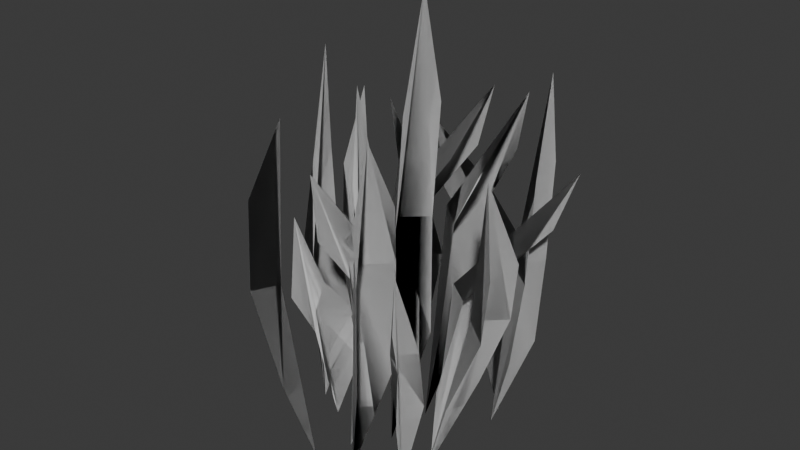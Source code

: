 # Source: grass.blend  (saved by Blender 4.2.66; exported with 4.5.12 LTS)
import bpy
from mathutils import Matrix  # noqa: F401  (used for matrix-valued properties, if any)

bpy.ops.wm.read_factory_settings(use_empty=True)
scene = bpy.context.scene
scene.name = 'Scene'

# ---- collections
col_collection = bpy.data.collections.new('Collection'); scene.collection.children.link(col_collection)

# ---- world
world_world = bpy.data.worlds.new('World'); scene.world = world_world
world_world.use_nodes = True; world_world.node_tree.nodes.clear()
_N = world_world.node_tree.nodes; _L = world_world.node_tree.links
n0 = _N.new('ShaderNodeOutputWorld'); n0.name = 'World Output'; n0.location = (300, 300)
n1 = _N.new('ShaderNodeBackground'); n1.name = 'Background'; n1.location = (10, 300)
n1.inputs[0].default_value = (0.05088, 0.05088, 0.05088, 1.0)
_L.new(n1.outputs[0], n0.inputs[0])
n0.is_active_output = True
world_world.color = (0.05088, 0.05088, 0.05088)
world_world.sun_shadow_jitter_overblur = 0.0

# ---- meshes
me_plane_003 = bpy.data.meshes.new('Plane.003')
me_plane_003.from_pydata([(-0.01302, -0.4703, 1.308), (-0.2866, -0.006667, -0.00354), (-0.03989, -0.3658, 0.7431), (-0.0555, -0.1709, 0.7596), (-0.135, -0.2664, 0.7507), (0.0134, -0.3669, 0.9946), (0.003188, -0.5169, 0.9989), (-0.07298, -0.4389, 0.9928), (-0.1185, -0.2291, 0.3877), (-0.1275, -0.04236, 0.3945), (-0.2118, -0.1356, 0.3912), (0.1837, -0.04718, 2.104), (-2.98e-08, 0.0, -2.91e-11), (0.1089, -0.1051, 1.11), (0.1089, 0.1051, 1.11), (0.0, 0.0, 1.11), (0.1651, 0.07214, 1.627), (0.1629, -0.128, 1.63), (0.05971, -0.02371, 1.626), (0.1089, -0.1051, 0.5548), (0.1089, 0.1051, 0.5548), (-2.98e-08, 0.0, 0.5548), (0.5808, 0.318, 1.366), (0.2, 0.0, 0.0), (0.3242, 0.01548, 0.846), (0.3198, 0.1716, 0.8535), (0.2296, 0.0809, 0.8559), (0.4897, 0.3173, 1.09), (0.4923, 0.166, 1.084), (0.4026, 0.2352, 1.091), (0.2887, -0.0857, 0.4522), (0.2887, 0.0857, 0.4522), (0.2, 0.0, 0.4522), (-0.06246, -0.3392, 1.41), (-0.1729, 0.0, 0.0), (-0.08468, -0.1333, 0.8543), (-0.08536, 0.04671, 0.8636), (-0.1734, -0.0423, 0.8599), (-0.0628, -0.1418, 1.122), (-0.06435, -0.3133, 1.115), (-0.148, -0.2227, 1.118), (-0.08419, -0.0857, 0.4522), (-0.08419, 0.0857, 0.4522), (-0.1729, 0.0, 0.4522), (0.5324, 0.04522, 1.771), (-2.98e-08, 0.2155, -0.003575), (0.1701, 0.1566, 1.074), (0.1632, 0.364, 1.079), (0.05593, 0.2602, 1.077), (0.3725, 0.2373, 1.436), (0.375, 0.04381, 1.437), (0.2631, 0.1531, 1.442), (0.1347, 0.1283, 0.5396), (0.1313, 0.3388, 0.5423), (0.0225, 0.2335, 0.541), (-0.03768, 0.3104, 1.414), (0.2198, 0.4289, -0.0001752), (0.1509, 0.6391, 0.7733), (0.05057, 0.4787, 0.7773), (0.1669, 0.5006, 0.7762), (-0.03116, 0.3555, 1.094), (0.06532, 0.505, 1.09), (0.07659, 0.3794, 1.089), (0.1862, 0.5837, 0.3925), (0.0792, 0.4443, 0.3965), (0.1979, 0.4577, 0.3954), (0.3421, -0.5063, 1.722), (-2.98e-08, -0.2353, -0.0001752), (0.1883, -0.3993, 1.055), (0.1805, -0.1849, 1.06), (0.07885, -0.2896, 1.06), (0.2901, -0.3209, 1.394), (0.2889, -0.5221, 1.389), (0.1919, -0.4167, 1.393), (0.1455, -0.3597, 0.534), (0.1405, -0.1513, 0.5351), (0.03642, -0.2554, 0.5346), (0.3291, 0.1486, 1.713), (-0.2306, 0.1409, -0.003575), (-0.04727, 0.1226, 1.039), (-0.05888, 0.3177, 1.043), (-0.1643, 0.2118, 1.046), (0.1646, 0.2949, 1.368), (0.1735, 0.1175, 1.369), (0.05913, 0.2078, 1.375), (-0.09586, 0.05398, 0.5393), (-0.09891, 0.2653, 0.5409), (-0.2081, 0.1591, 0.5408), (-0.009177, 0.5469, 1.063), (-0.09497, 0.3518, -0.0001752), (0.0487, 0.2678, 0.5815), (0.02515, 0.4082, 0.5845), (-0.0294, 0.3378, 0.5837), (0.009677, 0.5183, 0.8224), (0.02995, 0.386, 0.8199), (-0.03902, 0.4511, 0.8186), (0.001209, 0.2814, 0.2952), (-0.008146, 0.4133, 0.2982), (-0.06824, 0.3465, 0.2974), (-0.398, 0.4682, 1.366), (-0.2239, 0.2568, -0.0001752), (-0.04438, 0.373, 0.7472), (-0.219, 0.4272, 0.7511), (-0.1699, 0.3239, 0.75), (-0.3542, 0.4733, 1.057), (-0.1908, 0.4199, 1.053), (-0.3053, 0.3785, 1.052), (-0.08746, 0.3263, 0.3793), (-0.2441, 0.392, 0.3832), (-0.2023, 0.2844, 0.3821), (-0.3388, 0.2068, 1.519), (-0.3324, 0.1618, -0.0002131), (-0.1626, 0.002362, 0.7898), (-0.2013, 0.1869, 0.7992), (-0.2747, 0.09438, 0.796), (-0.2824, 0.2278, 1.16), (-0.2422, 0.06576, 1.149), (-0.3451, 0.144, 1.152), (-0.213, 0.04366, 0.3996), (-0.2238, 0.2314, 0.4059), (-0.3085, 0.1372, 0.4043), (-0.1761, -0.127, 1.832), (-0.4077, 0.04642, -0.0006701), (-0.285, -0.1183, 0.8568), (-0.3233, 0.06325, 0.8665), (-0.4178, -0.03047, 0.858), (-0.2523, -0.03379, 1.35), (-0.2157, -0.1691, 1.34), (-0.3326, -0.1128, 1.34), (-0.3151, -0.07501, 0.4283), (-0.327, 0.1383, 0.4356), (-0.4275, 0.03006, 0.4316), (-0.3443, -0.1955, 1.506), (-0.1756, -0.2571, -0.01013), (-0.4296, -0.2471, 0.7962), (-0.3459, -0.3877, 0.8151), (-0.3046, -0.2721, 0.806), (-0.3934, -0.3269, 1.182), (-0.4486, -0.2072, 1.16), (-0.3735, -0.2335, 1.175), (-0.3211, -0.2258, 0.3862), (-0.213, -0.3755, 0.394), (-0.1784, -0.2533, 0.392), (0.02004, -0.07735, 1.009), (-0.09596, -0.1388, 0.004808), (0.008, -0.2036, 0.6108), (-0.009739, -0.07073, 0.6065), (-0.06745, -0.1368, 0.6092), (0.01066, -0.05456, 0.7944), (0.0178, -0.1726, 0.8041), (-0.04374, -0.1152, 0.7957), (0.003248, -0.1741, 0.3179), (-0.01057, -0.04441, 0.3198), (-0.06998, -0.1107, 0.3194), (0.5025, -0.1161, 1.478), (0.2239, -0.05524, -0.0001752), (0.5244, -0.1525, 0.8294), (0.4998, 0.05752, 0.8176), (0.4046, -0.04924, 0.8251), (0.5417, 0.02602, 1.094), (0.5544, -0.1584, 1.113), (0.4538, -0.07252, 1.098), (0.3899, -0.1578, 0.4617), (0.3766, 0.0569, 0.4641), (0.2777, -0.05275, 0.4653), (0.2396, -0.2631, 1.055), (0.1996, -0.1772, -0.005252), (0.3037, -0.325, 0.6903), (0.2699, -0.1651, 0.6772), (0.2007, -0.2441, 0.6818), (0.2575, -0.2007, 0.8267), (0.2862, -0.3319, 0.8534), (0.1942, -0.2695, 0.8349), (0.2716, -0.2951, 0.3855), (0.258, -0.1187, 0.3878), (0.1813, -0.2066, 0.3866), (0.2895, 0.574, 1.625), (0.2374, 0.3518, -0.0001752), (0.4447, 0.2221, 0.8663), (0.4031, 0.4242, 0.8752), (0.3251, 0.3225, 0.872), (0.3398, 0.5514, 1.254), (0.378, 0.3626, 1.245), (0.2708, 0.4547, 1.246), (0.3801, 0.2474, 0.4379), (0.3662, 0.443, 0.4423), (0.2771, 0.344, 0.4411), (-0.5529, 0.4877, 1.377), (-0.3739, 0.2822, 0.02421), (-0.3408, 0.1417, 0.8719), (-0.4075, 0.3555, 0.8481), (-0.4734, 0.257, 0.8528), (-0.5338, 0.4668, 1.064), (-0.4805, 0.2744, 1.091), (-0.5907, 0.3733, 1.068), (-0.294, 0.1568, 0.4788), (-0.3164, 0.3658, 0.4812), (-0.4081, 0.258, 0.4806), (-0.01302, -0.4703, 1.308), (-0.2866, -0.006667, -0.00354), (-0.03989, -0.3658, 0.7431), (-0.0555, -0.1709, 0.7596), (-0.135, -0.2664, 0.7507), (0.0134, -0.3669, 0.9946), (0.003188, -0.5169, 0.9989), (-0.07298, -0.4389, 0.9928), (-0.1185, -0.2291, 0.3877), (-0.1275, -0.04236, 0.3945), (-0.2118, -0.1356, 0.3912), (0.1837, -0.04718, 2.104), (-5.96e-08, 0.0, -5.821e-11), (0.1089, -0.1051, 1.11), (0.1089, 0.1051, 1.11), (-2.98e-08, 0.0, 1.11), (0.1651, 0.07214, 1.627), (0.1629, -0.128, 1.63), (0.05971, -0.02371, 1.626), (0.1089, -0.1051, 0.5548), (0.1089, 0.1051, 0.5548), (-5.96e-08, 0.0, 0.5548), (0.5808, 0.318, 1.366), (0.2, 0.0, -2.91e-11), (0.3242, 0.01548, 0.846), (0.3198, 0.1716, 0.8535), (0.2296, 0.0809, 0.8559), (0.4897, 0.3173, 1.09), (0.4923, 0.166, 1.084), (0.4026, 0.2352, 1.091), (0.2887, -0.0857, 0.4522), (0.2887, 0.0857, 0.4522), (0.2, 0.0, 0.4522), (-0.06246, -0.3392, 1.41), (-0.1729, 0.0, -2.91e-11), (-0.08468, -0.1333, 0.8543), (-0.08536, 0.04671, 0.8636), (-0.1734, -0.0423, 0.8599), (-0.0628, -0.1418, 1.122), (-0.06435, -0.3133, 1.115), (-0.148, -0.2227, 1.118), (-0.08419, -0.0857, 0.4522), (-0.08419, 0.0857, 0.4522), (-0.1729, 0.0, 0.4522), (0.5324, 0.04522, 1.771), (-5.96e-08, 0.2155, -0.003575), (0.1701, 0.1566, 1.074), (0.1632, 0.364, 1.079), (0.05593, 0.2602, 1.077), (0.3725, 0.2373, 1.436), (0.375, 0.04381, 1.437), (0.2631, 0.1531, 1.442), (0.1347, 0.1283, 0.5396), (0.1313, 0.3388, 0.5423), (0.0225, 0.2335, 0.541), (-0.03768, 0.3104, 1.414), (0.2198, 0.4289, -0.0001752), (0.1509, 0.6391, 0.7733), (0.05057, 0.4787, 0.7773), (0.1669, 0.5006, 0.7762), (-0.03116, 0.3555, 1.094), (0.06532, 0.505, 1.09), (0.07659, 0.3794, 1.089), (0.1862, 0.5837, 0.3925), (0.0792, 0.4443, 0.3965), (0.1979, 0.4577, 0.3954), (0.3421, -0.5063, 1.722), (-5.96e-08, -0.2353, -0.0001752), (0.1883, -0.3993, 1.055), (0.1805, -0.1849, 1.06), (0.07885, -0.2896, 1.06), (0.2901, -0.3209, 1.394), (0.2889, -0.5221, 1.389), (0.1919, -0.4167, 1.393), (0.1455, -0.3597, 0.534), (0.1405, -0.1513, 0.5351), (0.03642, -0.2554, 0.5346), (0.3291, 0.1486, 1.713), (-0.2306, 0.1409, -0.003575), (-0.04727, 0.1226, 1.039), (-0.05888, 0.3177, 1.043), (-0.1643, 0.2118, 1.046), (0.1646, 0.2949, 1.368), (0.1735, 0.1175, 1.369), (0.05913, 0.2078, 1.375), (-0.09586, 0.05398, 0.5393), (-0.09891, 0.2653, 0.5409), (-0.2081, 0.1591, 0.5408), (-0.009177, 0.5469, 1.063), (-0.09497, 0.3518, -0.0001752), (0.0487, 0.2678, 0.5815), (0.02515, 0.4082, 0.5845), (-0.0294, 0.3378, 0.5837), (0.009677, 0.5183, 0.8224), (0.02995, 0.386, 0.8199), (-0.03902, 0.4511, 0.8186), (0.001209, 0.2814, 0.2952), (-0.008146, 0.4133, 0.2982), (-0.06824, 0.3465, 0.2974), (-0.398, 0.4682, 1.366), (-0.2239, 0.2568, -0.0001752), (-0.04438, 0.373, 0.7472), (-0.219, 0.4272, 0.7511), (-0.1699, 0.3239, 0.75), (-0.3542, 0.4733, 1.057), (-0.1908, 0.4199, 1.053), (-0.3053, 0.3785, 1.052), (-0.08746, 0.3263, 0.3793), (-0.2441, 0.392, 0.3832), (-0.2023, 0.2844, 0.3821), (-0.3388, 0.2068, 1.519), (-0.3324, 0.1618, -0.0002131), (-0.1626, 0.002362, 0.7898), (-0.2013, 0.1869, 0.7992), (-0.2747, 0.09438, 0.796), (-0.2824, 0.2278, 1.16), (-0.2422, 0.06576, 1.149), (-0.3451, 0.144, 1.152), (-0.213, 0.04366, 0.3996), (-0.2238, 0.2314, 0.4059), (-0.3085, 0.1372, 0.4043), (-0.1761, -0.127, 1.832), (-0.4077, 0.04642, -0.0006701), (-0.285, -0.1183, 0.8568), (-0.3233, 0.06325, 0.8665), (-0.4178, -0.03047, 0.858), (-0.2523, -0.03379, 1.35), (-0.2157, -0.1691, 1.34), (-0.3326, -0.1128, 1.34), (-0.3151, -0.07501, 0.4283), (-0.327, 0.1383, 0.4356), (-0.4275, 0.03006, 0.4316), (-0.3443, -0.1955, 1.506), (-0.1756, -0.2571, -0.01013), (-0.4296, -0.2471, 0.7962), (-0.3459, -0.3877, 0.8151), (-0.3046, -0.2721, 0.806), (-0.3934, -0.3269, 1.182), (-0.4486, -0.2072, 1.16), (-0.3735, -0.2335, 1.175), (-0.3211, -0.2258, 0.3862), (-0.213, -0.3755, 0.394), (-0.1784, -0.2533, 0.392), (0.02004, -0.07735, 1.009), (-0.09596, -0.1388, 0.004808), (0.008, -0.2036, 0.6108), (-0.009739, -0.07073, 0.6065), (-0.06745, -0.1368, 0.6092), (0.01066, -0.05456, 0.7944), (0.0178, -0.1726, 0.8041), (-0.04374, -0.1152, 0.7957), (0.003248, -0.1741, 0.3179), (-0.01057, -0.04441, 0.3198), (-0.06998, -0.1107, 0.3194), (0.5025, -0.1161, 1.478), (0.2239, -0.05524, -0.0001752), (0.5244, -0.1525, 0.8294), (0.4998, 0.05752, 0.8176), (0.4046, -0.04924, 0.8251), (0.5417, 0.02602, 1.094), (0.5544, -0.1584, 1.113), (0.4538, -0.07252, 1.098), (0.3899, -0.1578, 0.4617), (0.3766, 0.0569, 0.4641), (0.2777, -0.05275, 0.4653), (0.2396, -0.2631, 1.055), (0.1996, -0.1772, -0.005252), (0.3037, -0.325, 0.6903), (0.2699, -0.1651, 0.6772), (0.2007, -0.2441, 0.6818), (0.2575, -0.2007, 0.8267), (0.2862, -0.3319, 0.8534), (0.1942, -0.2695, 0.8349), (0.2716, -0.2951, 0.3855), (0.258, -0.1187, 0.3878), (0.1813, -0.2066, 0.3866), (0.2895, 0.574, 1.625), (0.2374, 0.3518, -0.0001752), (0.4447, 0.2221, 0.8663), (0.4031, 0.4242, 0.8752), (0.3251, 0.3225, 0.872), (0.3398, 0.5514, 1.254), (0.378, 0.3626, 1.245), (0.2708, 0.4547, 1.246), (0.3801, 0.2474, 0.4379), (0.3662, 0.443, 0.4423), (0.2771, 0.344, 0.4411), (-0.5529, 0.4877, 1.377), (-0.3739, 0.2822, 0.02421), (-0.3408, 0.1417, 0.8719), (-0.4075, 0.3555, 0.8481), (-0.4734, 0.257, 0.8528), (-0.5338, 0.4668, 1.064), (-0.4805, 0.2744, 1.091), (-0.5907, 0.3733, 1.068), (-0.294, 0.1568, 0.4788), (-0.3164, 0.3658, 0.4812), (-0.4081, 0.258, 0.4806)], [(7, 6), (5, 7), (10, 9), (8, 10), (18, 17), (16, 18), (21, 20), (19, 21), (29, 28), (27, 29), (32, 31), (30, 32), (40, 39), (38, 40), (43, 42), (41, 43), (51, 50), (49, 51), (54, 53), (52, 54), (62, 61), (60, 62), (65, 64), (63, 65), (73, 72), (71, 73), (76, 75), (74, 76), (84, 83), (82, 84), (87, 86), (85, 87), (95, 94), (93, 95), (98, 97), (96, 98), (106, 105), (104, 106), (109, 108), (107, 109), (117, 116), (115, 117), (120, 119), (118, 120), (128, 127), (126, 128), (131, 130), (129, 131), (139, 138), (137, 139), (142, 141), (140, 142), (150, 149), (148, 150), (153, 152), (151, 153), (161, 160), (159, 161), (164, 163), (162, 164), (172, 171), (170, 172), (175, 174), (173, 175), (183, 182), (181, 183), (186, 185), (184, 186), (194, 193), (192, 194), (197, 196), (195, 197), (205, 204), (203, 205), (208, 207), (206, 208), (216, 215), (214, 216), (219, 218), (217, 219), (227, 226), (225, 227), (230, 229), (228, 230), (238, 237), (236, 238), (241, 240), (239, 241), (249, 248), (247, 249), (252, 251), (250, 252), (260, 259), (258, 260), (263, 262), (261, 263), (271, 270), (269, 271), (274, 273), (272, 274), (282, 281), (280, 282), (285, 284), (283, 285), (293, 292), (291, 293), (296, 295), (294, 296), (304, 303), (302, 304), (307, 306), (305, 307), (315, 314), (313, 315), (318, 317), (316, 318), (326, 325), (324, 326), (329, 328), (327, 329), (337, 336), (335, 337), (340, 339), (338, 340), (348, 347), (346, 348), (351, 350), (349, 351), (359, 358), (357, 359), (362, 361), (360, 362), (370, 369), (368, 370), (373, 372), (371, 373), (381, 380), (379, 381), (384, 383), (382, 384), (392, 391), (390, 392), (395, 394), (393, 395)], [(4, 1, 9, 3), (0, 4, 3, 5), (0, 6, 2, 4), (2, 8, 1, 4), (15, 12, 20, 14), (11, 15, 14, 16), (11, 17, 13, 15), (13, 19, 12, 15), (26, 23, 31, 25), (22, 26, 25, 27), (22, 28, 24, 26), (24, 30, 23, 26), (37, 34, 42, 36), (33, 37, 36, 38), (33, 39, 35, 37), (35, 41, 34, 37), (48, 45, 53, 47), (44, 48, 47, 49), (44, 50, 46, 48), (46, 52, 45, 48), (59, 56, 64, 58), (55, 59, 58, 60), (55, 61, 57, 59), (57, 63, 56, 59), (70, 67, 75, 69), (66, 70, 69, 71), (66, 72, 68, 70), (68, 74, 67, 70), (81, 78, 86, 80), (77, 81, 80, 82), (77, 83, 79, 81), (79, 85, 78, 81), (92, 89, 97, 91), (88, 92, 91, 93), (88, 94, 90, 92), (90, 96, 89, 92), (103, 100, 108, 102), (99, 103, 102, 104), (99, 105, 101, 103), (101, 107, 100, 103), (114, 111, 119, 113), (110, 114, 113, 115), (110, 116, 112, 114), (112, 118, 111, 114), (125, 122, 130, 124), (121, 125, 124, 126), (121, 127, 123, 125), (123, 129, 122, 125), (136, 133, 141, 135), (132, 136, 135, 137), (132, 138, 134, 136), (134, 140, 133, 136), (147, 144, 152, 146), (143, 147, 146, 148), (143, 149, 145, 147), (145, 151, 144, 147), (158, 155, 163, 157), (154, 158, 157, 159), (154, 160, 156, 158), (156, 162, 155, 158), (169, 166, 174, 168), (165, 169, 168, 170), (165, 171, 167, 169), (167, 173, 166, 169), (180, 177, 185, 179), (176, 180, 179, 181), (176, 182, 178, 180), (178, 184, 177, 180), (191, 188, 196, 190), (187, 191, 190, 192), (187, 193, 189, 191), (189, 195, 188, 191), (202, 199, 207, 201), (198, 202, 201, 203), (198, 204, 200, 202), (200, 206, 199, 202), (213, 210, 218, 212), (209, 213, 212, 214), (209, 215, 211, 213), (211, 217, 210, 213), (224, 221, 229, 223), (220, 224, 223, 225), (220, 226, 222, 224), (222, 228, 221, 224), (235, 232, 240, 234), (231, 235, 234, 236), (231, 237, 233, 235), (233, 239, 232, 235), (246, 243, 251, 245), (242, 246, 245, 247), (242, 248, 244, 246), (244, 250, 243, 246), (257, 254, 262, 256), (253, 257, 256, 258), (253, 259, 255, 257), (255, 261, 254, 257), (268, 265, 273, 267), (264, 268, 267, 269), (264, 270, 266, 268), (266, 272, 265, 268), (279, 276, 284, 278), (275, 279, 278, 280), (275, 281, 277, 279), (277, 283, 276, 279), (290, 287, 295, 289), (286, 290, 289, 291), (286, 292, 288, 290), (288, 294, 287, 290), (301, 298, 306, 300), (297, 301, 300, 302), (297, 303, 299, 301), (299, 305, 298, 301), (312, 309, 317, 311), (308, 312, 311, 313), (308, 314, 310, 312), (310, 316, 309, 312), (323, 320, 328, 322), (319, 323, 322, 324), (319, 325, 321, 323), (321, 327, 320, 323), (334, 331, 339, 333), (330, 334, 333, 335), (330, 336, 332, 334), (332, 338, 331, 334), (345, 342, 350, 344), (341, 345, 344, 346), (341, 347, 343, 345), (343, 349, 342, 345), (356, 353, 361, 355), (352, 356, 355, 357), (352, 358, 354, 356), (354, 360, 353, 356), (367, 364, 372, 366), (363, 367, 366, 368), (363, 369, 365, 367), (365, 371, 364, 367), (378, 375, 383, 377), (374, 378, 377, 379), (374, 380, 376, 378), (376, 382, 375, 378), (389, 386, 394, 388), (385, 389, 388, 390), (385, 391, 387, 389), (387, 393, 386, 389)])
_uv = me_plane_003.uv_layers.new(name='UVMap')
_uv.uv.foreach_set('vector', [0.5763, 0.3831, 0.539, 0.01446, 0.6148, 0.193, 0.6328, 0.3719, 0.5861, 0.6589, 0.5763, 0.3831, 0.6328, 0.3719, 0.6228, 0.5149, 0.5861, 0.6589, 0.5076, 0.5428, 0.517, 0.4069, 0.5763, 0.3831, 0.517, 0.4069, 0.5076, 0.2285, 0.539, 0.01446, 0.5763, 0.3831, 0.3142, 0.5176, 0.3202, 0.01394, 0.3874, 0.2726, 0.381, 0.5227, 0.2941, 0.9777, 0.3142, 0.5176, 0.381, 0.5227, 0.3591, 0.7576, 0.2941, 0.9777, 0.2468, 0.758, 0.2473, 0.5211, 0.3142, 0.5176, 0.2473, 0.5211, 0.2468, 0.271, 0.3202, 0.01394, 0.3142, 0.5176, 0.3047, 0.3883, 0.3758, 0.01394, 0.374, 0.2376, 0.3511, 0.4118, 0.3156, 0.6928, 0.3047, 0.3883, 0.3511, 0.4118, 0.3758, 0.5592, 0.3156, 0.6928, 0.2623, 0.5353, 0.2573, 0.3869, 0.3047, 0.3883, 0.2573, 0.3869, 0.2669, 0.2088, 0.3758, 0.01394, 0.3047, 0.3883, 0.283, 0.4023, 0.2187, 0.0168, 0.3167, 0.2105, 0.3384, 0.3963, 0.2456, 0.6884, 0.283, 0.4023, 0.3384, 0.3963, 0.2987, 0.5353, 0.2456, 0.6884, 0.2036, 0.5571, 0.2282, 0.4146, 0.283, 0.4023, 0.2282, 0.4146, 0.2036, 0.2337, 0.2187, 0.0168, 0.283, 0.4023, 0.6322, 0.4938, 0.5955, 0.01394, 0.6838, 0.2724, 0.6939, 0.5065, 0.5689, 0.8908, 0.6322, 0.4938, 0.6939, 0.5065, 0.6554, 0.7008, 0.5689, 0.8908, 0.5428, 0.7077, 0.5711, 0.5108, 0.6322, 0.4938, 0.5711, 0.5108, 0.5428, 0.2793, 0.5955, 0.01394, 0.6322, 0.4938, 0.4416, 0.3666, 0.4903, 0.01394, 0.517, 0.2028, 0.495, 0.3764, 0.4965, 0.6786, 0.4416, 0.3666, 0.495, 0.3764, 0.517, 0.5338, 0.4965, 0.6786, 0.4246, 0.5167, 0.378, 0.3619, 0.4416, 0.3666, 0.378, 0.3619, 0.412, 0.1892, 0.4903, 0.01394, 0.4416, 0.3666, 0.7144, 0.4847, 0.6778, 0.005634, 0.7672, 0.2517, 0.7781, 0.4875, 0.6779, 0.8225, 0.7144, 0.4847, 0.7781, 0.4875, 0.7485, 0.6561, 0.6779, 0.8225, 0.6308, 0.669, 0.6491, 0.5004, 0.7144, 0.4847, 0.6491, 0.5004, 0.6308, 0.2676, 0.6778, 0.005634, 0.7144, 0.4847, 0.1571, 0.4722, 0.1582, 0.005634, 0.2195, 0.2717, 0.2163, 0.4896, 0.1069, 0.8539, 0.1571, 0.4722, 0.2163, 0.4896, 0.201, 0.6709, 0.7213, 0.8622, 0.696, 0.6735, 0.7124, 0.4919, 0.7715, 0.4805, 0.7124, 0.4919, 0.696, 0.273, 0.7726, 0.01394, 0.7715, 0.4805, 0.5695, 0.2794, 0.6061, 0.01417, 0.6262, 0.1562, 0.6097, 0.2868, 0.6108, 0.5141, 0.5695, 0.2794, 0.6097, 0.2868, 0.6262, 0.4051, 0.6108, 0.5141, 0.5567, 0.3923, 0.5216, 0.2759, 0.5695, 0.2794, 0.5216, 0.2759, 0.5472, 0.146, 0.6061, 0.01417, 0.5695, 0.2794, 0.62, 0.354, 0.6671, 0.01315, 0.6929, 0.1957, 0.6716, 0.3634, 0.6731, 0.6554, 0.62, 0.354, 0.6716, 0.3634, 0.6929, 0.5155, 0.6731, 0.6554, 0.6036, 0.499, 0.5585, 0.3494, 0.62, 0.354, 0.5585, 0.3494, 0.5914, 0.1825, 0.6671, 0.01315, 0.62, 0.354, 0.7136, 0.3821, 0.7223, 0.01756, 0.7763, 0.1997, 0.7687, 0.3807, 0.7655, 0.7134, 0.7136, 0.3821, 0.7687, 0.3807, 0.7763, 0.5507, 0.7655, 0.7134, 0.6923, 0.5463, 0.6462, 0.3814, 0.7136, 0.3821, 0.6462, 0.3814, 0.6631, 0.2018, 0.7223, 0.01756, 0.7136, 0.3821, 0.4357, 0.3949, 0.4055, 0.005634, 0.494, 0.1992, 0.494, 0.3962, 0.4613, 0.8539, 0.4357, 0.3949, 0.494, 0.3962, 0.4777, 0.6203, 0.4613, 0.8539, 0.3924, 0.6306, 0.3677, 0.4092, 0.4357, 0.3949, 0.3677, 0.4092, 0.3616, 0.2149, 0.4055, 0.005634, 0.4357, 0.3949, 0.5167, 0.3816, 0.4805, 0.005051, 0.5484, 0.1806, 0.5742, 0.3826, 0.5274, 0.702, 0.5167, 0.3816, 0.5742, 0.3826, 0.5742, 0.5533, 0.5274, 0.702, 0.4666, 0.5547, 0.4571, 0.3881, 0.5167, 0.3816, 0.4571, 0.3881, 0.4579, 0.1925, 0.4805, 0.005051, 0.5167, 0.3816, 0.2466, 0.2807, 0.2279, 0.006742, 0.292, 0.1505, 0.2855, 0.2804, 0.2791, 0.4659, 0.2466, 0.2807, 0.2855, 0.2804, 0.292, 0.3665, 0.2791, 0.4659, 0.2266, 0.375, 0.2026, 0.289, 0.2466, 0.2807, 0.2026, 0.289, 0.1956, 0.1562, 0.2279, 0.006742, 0.2466, 0.2807, 0.4229, 0.397, 0.3879, 0.01293, 0.4616, 0.227, 0.4891, 0.3961, 0.4294, 0.6987, 0.4229, 0.397, 0.4891, 0.3961, 0.4891, 0.5239, 0.4294, 0.6987, 0.3672, 0.5442, 0.3522, 0.4156, 0.4229, 0.397, 0.3522, 0.4156, 0.3523, 0.2363, 0.3879, 0.01293, 0.4229, 0.397, 0.6663, 0.3316, 0.6459, 0.01818, 0.709, 0.1918, 0.7129, 0.3249, 0.6825, 0.5015, 0.6663, 0.3316, 0.7129, 0.3249, 0.7025, 0.3943, 0.6825, 0.5015, 0.6267, 0.4179, 0.6089, 0.3449, 0.6663, 0.3316, 0.6089, 0.3449, 0.6089, 0.2052, 0.6459, 0.01818, 0.6663, 0.3316, 0.7318, 0.4008, 0.7685, 0.002741, 0.8105, 0.209, 0.7911, 0.4071, 0.7926, 0.7579, 0.7318, 0.4008, 0.7911, 0.4071, 0.8105, 0.5905, 0.7926, 0.7579, 0.7133, 0.5751, 0.6598, 0.3955, 0.7318, 0.4008, 0.6598, 0.3955, 0.6906, 0.1999, 0.7685, 0.002741, 0.7318, 0.4008, 0.2879, 0.3933, 0.3102, 0.01368, 0.3648, 0.2165, 0.3429, 0.3879, 0.3461, 0.6511, 0.2879, 0.3933, 0.3429, 0.3879, 0.3648, 0.5111, 0.3461, 0.6511, 0.274, 0.5035, 0.2062, 0.3882, 0.2879, 0.3933, 0.2062, 0.3882, 0.2204, 0.2085, 0.3102, 0.01368, 0.2879, 0.3933, 0.5879, 0.3826, 0.5506, 0.01394, 0.6264, 0.1925, 0.6444, 0.3714, 0.5977, 0.6583, 0.5879, 0.3826, 0.6444, 0.3714, 0.6344, 0.5144, 0.5977, 0.6583, 0.5192, 0.5423, 0.5286, 0.4063, 0.5879, 0.3826, 0.5286, 0.4063, 0.5192, 0.228, 0.5506, 0.01394, 0.5879, 0.3826, 0.1713, 0.5176, 0.1774, 0.01394, 0.2446, 0.2726, 0.2382, 0.5227, 0.1513, 0.9777, 0.1713, 0.5176, 0.2382, 0.5227, 0.2163, 0.7576, 0.1513, 0.9777, 0.104, 0.758, 0.1045, 0.5211, 0.1713, 0.5176, 0.1045, 0.5211, 0.104, 0.271, 0.1774, 0.01394, 0.1713, 0.5176, 0.3446, 0.3896, 0.4157, 0.01519, 0.4139, 0.2389, 0.391, 0.413, 0.3555, 0.6941, 0.3446, 0.3896, 0.391, 0.413, 0.4157, 0.5604, 0.3555, 0.6941, 0.3022, 0.5365, 0.2972, 0.3881, 0.3446, 0.3896, 0.2972, 0.3881, 0.3068, 0.2101, 0.4157, 0.01519, 0.3446, 0.3896, 0.3204, 0.4023, 0.256, 0.0168, 0.3541, 0.2105, 0.3758, 0.3963, 0.283, 0.6884, 0.3204, 0.4023, 0.3758, 0.3963, 0.336, 0.5353, 0.283, 0.6884, 0.241, 0.5571, 0.2656, 0.4146, 0.3204, 0.4023, 0.2656, 0.4146, 0.241, 0.2337, 0.256, 0.0168, 0.3204, 0.4023, 0.479, 0.4938, 0.4422, 0.01394, 0.5306, 0.2724, 0.5407, 0.5065, 0.4156, 0.8908, 0.479, 0.4938, 0.5407, 0.5065, 0.5022, 0.7008, 0.4156, 0.8908, 0.3896, 0.7077, 0.4179, 0.5108, 0.479, 0.4938, 0.4179, 0.5108, 0.3896, 0.2793, 0.4422, 0.01394, 0.479, 0.4938, 0.4013, 0.3671, 0.4499, 0.01446, 0.4767, 0.2033, 0.4547, 0.3769, 0.4562, 0.6791, 0.4013, 0.3671, 0.4547, 0.3769, 0.4767, 0.5343, 0.4562, 0.6791, 0.3843, 0.5173, 0.3376, 0.3625, 0.4013, 0.3671, 0.3376, 0.3625, 0.3717, 0.1897, 0.4499, 0.01446, 0.4013, 0.3671, 0.1914, 0.493, 0.1548, 0.01394, 0.2442, 0.26, 0.2551, 0.4958, 0.1549, 0.8308, 0.1914, 0.493, 0.2551, 0.4958, 0.2255, 0.6645, 0.1549, 0.8308, 0.1078, 0.6773, 0.1261, 0.5087, 0.1914, 0.493, 0.1261, 0.5087, 0.1078, 0.2759, 0.1548, 0.01394, 0.1914, 0.493, 0.297, 0.4722, 0.2982, 0.005634, 0.3594, 0.2717, 0.3563, 0.4896, 0.2469, 0.8539, 0.297, 0.4722, 0.3563, 0.4896, 0.341, 0.6709, 0.2469, 0.8539, 0.2216, 0.6652, 0.238, 0.4835, 0.297, 0.4722, 0.238, 0.4835, 0.2216, 0.2647, 0.2982, 0.005634, 0.297, 0.4722, 0.1956, 0.2807, 0.2322, 0.01544, 0.2523, 0.1575, 0.2358, 0.288, 0.2369, 0.5153, 0.1956, 0.2807, 0.2358, 0.288, 0.2523, 0.4064, 0.2369, 0.5153, 0.1828, 0.3936, 0.1477, 0.2772, 0.1956, 0.2807, 0.1477, 0.2772, 0.1734, 0.1472, 0.2322, 0.01544, 0.1956, 0.2807, 0.7081, 0.3547, 0.7552, 0.01394, 0.781, 0.1965, 0.7597, 0.3642, 0.7612, 0.6562, 0.7081, 0.3547, 0.7597, 0.3642, 0.781, 0.5163, 0.7612, 0.6562, 0.6917, 0.4998, 0.6466, 0.3502, 0.7081, 0.3547, 0.6466, 0.3502, 0.6795, 0.1833, 0.7552, 0.01394, 0.7081, 0.3547, 0.3435, 0.3696, 0.3522, 0.00511, 0.4062, 0.1872, 0.3986, 0.3682, 0.3954, 0.701, 0.3435, 0.3696, 0.3986, 0.3682, 0.4062, 0.5382, 0.3954, 0.701, 0.3223, 0.5338, 0.2762, 0.369, 0.3435, 0.3696, 0.2762, 0.369, 0.293, 0.1893, 0.3522, 0.00511, 0.3435, 0.3696, 0.5703, 0.3949, 0.5401, 0.005634, 0.6286, 0.1992, 0.6286, 0.3962, 0.5959, 0.8539, 0.5703, 0.3949, 0.6286, 0.3962, 0.6123, 0.6203, 0.5959, 0.8539, 0.527, 0.6306, 0.5023, 0.4092, 0.5703, 0.3949, 0.5023, 0.4092, 0.4962, 0.2149, 0.5401, 0.005634, 0.5703, 0.3949, 0.6443, 0.3816, 0.6081, 0.005051, 0.676, 0.1806, 0.7018, 0.3826, 0.655, 0.702, 0.6443, 0.3816, 0.7018, 0.3826, 0.7018, 0.5533, 0.655, 0.702, 0.5942, 0.5547, 0.5847, 0.3881, 0.6443, 0.3816, 0.5847, 0.3881, 0.5855, 0.1925, 0.6081, 0.005051, 0.6443, 0.3816, 0.4615, 0.2807, 0.4428, 0.006742, 0.5069, 0.1505, 0.5004, 0.2804, 0.494, 0.4659, 0.4615, 0.2807, 0.5004, 0.2804, 0.5069, 0.3665, 0.494, 0.4659, 0.4415, 0.375, 0.4175, 0.289, 0.4615, 0.2807, 0.4175, 0.289, 0.4104, 0.1562, 0.4428, 0.006742, 0.4615, 0.2807, 0.5536, 0.397, 0.5186, 0.01293, 0.5923, 0.227, 0.6198, 0.3961, 0.5601, 0.6987, 0.5536, 0.397, 0.6198, 0.3961, 0.6198, 0.5239, 0.5601, 0.6987, 0.4979, 0.5442, 0.4829, 0.4156, 0.5536, 0.397, 0.4829, 0.4156, 0.483, 0.2363, 0.5186, 0.01293, 0.5536, 0.397, 0.703, 0.3316, 0.6827, 0.01818, 0.7457, 0.1918, 0.7496, 0.3249, 0.7192, 0.5015, 0.703, 0.3316, 0.7496, 0.3249, 0.7393, 0.3943, 0.7192, 0.5015, 0.6634, 0.4179, 0.6456, 0.3449, 0.703, 0.3316, 0.6456, 0.3449, 0.6456, 0.2052, 0.6827, 0.01818, 0.703, 0.3316, 0.233, 0.4133, 0.2696, 0.01519, 0.3116, 0.2215, 0.2922, 0.4195, 0.2937, 0.7703, 0.233, 0.4133, 0.2922, 0.4195, 0.3116, 0.603, 0.2937, 0.7703, 0.2144, 0.5876, 0.1609, 0.408, 0.233, 0.4133, 0.1609, 0.408, 0.1917, 0.2124, 0.2696, 0.01519, 0.233, 0.4133, 0.7724, 0.3917, 0.7946, 0.01206, 0.8493, 0.2149, 0.8273, 0.3863, 0.8306, 0.6494, 0.7724, 0.3917, 0.8273, 0.3863, 0.8493, 0.5095, 0.8306, 0.6494, 0.7585, 0.5019, 0.6906, 0.3866, 0.7724, 0.3917, 0.6906, 0.3866, 0.7049, 0.2068, 0.7946, 0.01206, 0.7724, 0.3917])
_ca = me_plane_003.color_attributes.new('Attribute', 'BYTE_COLOR', 'CORNER')
_ca.data.foreach_set('color', [0.0, 0.0, 0.0, 1.0, 1.0, 1.0, 1.0, 1.0, 0.02732, 0.02732, 0.02732, 1.0, 0.0, 0.0, 0.0, 1.0, 0.0, 0.0, 0.0, 1.0, 0.0, 0.0, 0.0, 1.0, 0.0, 0.0, 0.0, 1.0, 0.0, 0.0, 0.0, 1.0, 0.0, 0.0, 0.0, 1.0, 0.0, 0.0, 0.0, 1.0, 0.0, 0.0, 0.0, 1.0, 0.0, 0.0, 0.0, 1.0, 0.0, 0.0, 0.0, 1.0, 0.0, 0.0, 0.0, 1.0, 1.0, 1.0, 1.0, 1.0, 0.0, 0.0, 0.0, 1.0, 0.0, 0.0, 0.0, 1.0, 1.0, 1.0, 1.0, 1.0, 0.02732, 0.02732, 0.02732, 1.0, 0.0, 0.0, 0.0, 1.0, 0.0, 0.0, 0.0, 1.0, 0.0, 0.0, 0.0, 1.0, 0.0, 0.0, 0.0, 1.0, 0.0, 0.0, 0.0, 1.0, 0.0, 0.0, 0.0, 1.0, 0.0, 0.0, 0.0, 1.0, 0.0, 0.0, 0.0, 1.0, 0.0, 0.0, 0.0, 1.0, 0.0, 0.0, 0.0, 1.0, 0.0, 0.0, 0.0, 1.0, 1.0, 1.0, 1.0, 1.0, 0.0, 0.0, 0.0, 1.0, 0.0, 0.0, 0.0, 1.0, 1.0, 1.0, 1.0, 1.0, 0.02732, 0.02732, 0.02732, 1.0, 0.0, 0.0, 0.0, 1.0, 0.0, 0.0, 0.0, 1.0, 0.0, 0.0, 0.0, 1.0, 0.0, 0.0, 0.0, 1.0, 0.0, 0.0, 0.0, 1.0, 0.0, 0.0, 0.0, 1.0, 0.0, 0.0, 0.0, 1.0, 0.0, 0.0, 0.0, 1.0, 0.0, 0.0, 0.0, 1.0, 0.0, 0.0, 0.0, 1.0, 0.0, 0.0, 0.0, 1.0, 1.0, 1.0, 1.0, 1.0, 0.0, 0.0, 0.0, 1.0, 0.0, 0.0, 0.0, 1.0, 1.0, 1.0, 1.0, 1.0, 0.02732, 0.02732, 0.02732, 1.0, 0.0, 0.0, 0.0, 1.0, 0.0, 0.0, 0.0, 1.0, 0.0, 0.0, 0.0, 1.0, 0.0, 0.0, 0.0, 1.0, 0.0, 0.0, 0.0, 1.0, 0.0, 0.0, 0.0, 1.0, 0.0, 0.0, 0.0, 1.0, 0.0, 0.0, 0.0, 1.0, 0.0, 0.0, 0.0, 1.0, 0.0, 0.0, 0.0, 1.0, 0.0, 0.0, 0.0, 1.0, 1.0, 1.0, 1.0, 1.0, 0.0, 0.0, 0.0, 1.0, 0.0, 0.0, 0.0, 1.0, 1.0, 1.0, 1.0, 1.0, 0.02732, 0.02732, 0.02732, 1.0, 0.0, 0.0, 0.0, 1.0, 0.0, 0.0, 0.0, 1.0, 0.0, 0.0, 0.0, 1.0, 0.0, 0.0, 0.0, 1.0, 0.0, 0.0, 0.0, 1.0, 0.0, 0.0, 0.0, 1.0, 0.0, 0.0, 0.0, 1.0, 0.0, 0.0, 0.0, 1.0, 0.0, 0.0, 0.0, 1.0, 0.0, 0.0, 0.0, 1.0, 0.0, 0.0, 0.0, 1.0, 1.0, 1.0, 1.0, 1.0, 0.0, 0.0, 0.0, 1.0, 0.0, 0.0, 0.0, 1.0, 1.0, 1.0, 1.0, 1.0, 0.02732, 0.02732, 0.02732, 1.0, 0.0, 0.0, 0.0, 1.0, 0.0, 0.0, 0.0, 1.0, 0.0, 0.0, 0.0, 1.0, 0.0, 0.0, 0.0, 1.0, 0.0, 0.0, 0.0, 1.0, 0.0, 0.0, 0.0, 1.0, 0.0, 0.0, 0.0, 1.0, 0.0, 0.0, 0.0, 1.0, 0.0, 0.0, 0.0, 1.0, 0.0, 0.0, 0.0, 1.0, 0.0, 0.0, 0.0, 1.0, 1.0, 1.0, 1.0, 1.0, 0.0, 0.0, 0.0, 1.0, 0.0, 0.0, 0.0, 1.0, 1.0, 1.0, 1.0, 1.0, 0.02732, 0.02732, 0.02732, 1.0, 0.0, 0.0, 0.0, 1.0, 0.0, 0.0, 0.0, 1.0, 0.0, 0.0, 0.0, 1.0, 0.0, 0.0, 0.0, 1.0, 0.0, 0.0, 0.0, 1.0, 0.0, 0.0, 0.0, 1.0, 0.0, 0.0, 0.0, 1.0, 0.0, 0.0, 0.0, 1.0, 0.0, 0.0, 0.0, 1.0, 0.0, 0.0, 0.0, 1.0, 0.0, 0.0, 0.0, 1.0, 1.0, 1.0, 1.0, 1.0, 0.0, 0.0, 0.0, 1.0, 0.0, 0.0, 0.0, 1.0, 1.0, 1.0, 1.0, 1.0, 0.02732, 0.02732, 0.02732, 1.0, 0.0, 0.0, 0.0, 1.0, 0.0, 0.0, 0.0, 1.0, 0.0, 0.0, 0.0, 1.0, 0.0, 0.0, 0.0, 1.0, 0.0, 0.0, 0.0, 1.0, 0.0, 0.0, 0.0, 1.0, 0.0, 0.0, 0.0, 1.0, 0.0, 0.0, 0.0, 1.0, 0.0, 0.0, 0.0, 1.0, 0.0, 0.0, 0.0, 1.0, 0.0, 0.0, 0.0, 1.0, 1.0, 1.0, 1.0, 1.0, 0.0, 0.0, 0.0, 1.0, 0.0, 0.0, 0.0, 1.0, 1.0, 1.0, 1.0, 1.0, 0.02732, 0.02732, 0.02732, 1.0, 0.0, 0.0, 0.0, 1.0, 0.0, 0.0, 0.0, 1.0, 0.0, 0.0, 0.0, 1.0, 0.0, 0.0, 0.0, 1.0, 0.0, 0.0, 0.0, 1.0, 0.0, 0.0, 0.0, 1.0, 0.0, 0.0, 0.0, 1.0, 0.0, 0.0, 0.0, 1.0, 0.0, 0.0, 0.0, 1.0, 0.0, 0.0, 0.0, 1.0, 0.0, 0.0, 0.0, 1.0, 1.0, 1.0, 1.0, 1.0, 0.0, 0.0, 0.0, 1.0, 0.0, 0.0, 0.0, 1.0, 1.0, 1.0, 1.0, 1.0, 0.02732, 0.02732, 0.02732, 1.0, 0.0, 0.0, 0.0, 1.0, 0.0, 0.0, 0.0, 1.0, 0.0, 0.0, 0.0, 1.0, 0.0, 0.0, 0.0, 1.0, 0.0, 0.0, 0.0, 1.0, 0.0, 0.0, 0.0, 1.0, 0.0, 0.0, 0.0, 1.0, 0.0, 0.0, 0.0, 1.0, 0.0, 0.0, 0.0, 1.0, 0.0, 0.0, 0.0, 1.0, 0.0, 0.0, 0.0, 1.0, 1.0, 1.0, 1.0, 1.0, 0.0, 0.0, 0.0, 1.0, 0.0, 0.0, 0.0, 1.0, 1.0, 1.0, 1.0, 1.0, 0.02732, 0.02732, 0.02732, 1.0, 0.0, 0.0, 0.0, 1.0, 0.0, 0.0, 0.0, 1.0, 0.0, 0.0, 0.0, 1.0, 0.0, 0.0, 0.0, 1.0, 0.0, 0.0, 0.0, 1.0, 0.0, 0.0, 0.0, 1.0, 0.0, 0.0, 0.0, 1.0, 0.0, 0.0, 0.0, 1.0, 0.0, 0.0, 0.0, 1.0, 0.0, 0.0, 0.0, 1.0, 0.0, 0.0, 0.0, 1.0, 1.0, 1.0, 1.0, 1.0, 0.0, 0.0, 0.0, 1.0, 0.0, 0.0, 0.0, 1.0, 1.0, 1.0, 1.0, 1.0, 0.02732, 0.02732, 0.02732, 1.0, 0.0, 0.0, 0.0, 1.0, 0.0, 0.0, 0.0, 1.0, 0.0, 0.0, 0.0, 1.0, 0.0, 0.0, 0.0, 1.0, 0.0, 0.0, 0.0, 1.0, 0.0, 0.0, 0.0, 1.0, 0.0, 0.0, 0.0, 1.0, 0.0, 0.0, 0.0, 1.0, 0.0, 0.0, 0.0, 1.0, 0.0, 0.0, 0.0, 1.0, 0.0, 0.0, 0.0, 1.0, 1.0, 1.0, 1.0, 1.0, 0.0, 0.0, 0.0, 1.0, 0.0, 0.0, 0.0, 1.0, 1.0, 1.0, 1.0, 1.0, 0.02732, 0.02732, 0.02732, 1.0, 0.0, 0.0, 0.0, 1.0, 0.0, 0.0, 0.0, 1.0, 0.0, 0.0, 0.0, 1.0, 0.0, 0.0, 0.0, 1.0, 0.0, 0.0, 0.0, 1.0, 0.0, 0.0, 0.0, 1.0, 0.0, 0.0, 0.0, 1.0, 0.0, 0.0, 0.0, 1.0, 0.0, 0.0, 0.0, 1.0, 0.0, 0.0, 0.0, 1.0, 0.0, 0.0, 0.0, 1.0, 1.0, 1.0, 1.0, 1.0, 0.0, 0.0, 0.0, 1.0, 0.0, 0.0, 0.0, 1.0, 1.0, 1.0, 1.0, 1.0, 0.02732, 0.02732, 0.02732, 1.0, 0.0, 0.0, 0.0, 1.0, 0.0, 0.0, 0.0, 1.0, 0.0, 0.0, 0.0, 1.0, 0.0, 0.0, 0.0, 1.0, 0.0, 0.0, 0.0, 1.0, 0.0, 0.0, 0.0, 1.0, 0.0, 0.0, 0.0, 1.0, 0.0, 0.0, 0.0, 1.0, 0.0, 0.0, 0.0, 1.0, 0.0, 0.0, 0.0, 1.0, 0.0, 0.0, 0.0, 1.0, 1.0, 1.0, 1.0, 1.0, 0.0, 0.0, 0.0, 1.0, 0.0, 0.0, 0.0, 1.0, 1.0, 1.0, 1.0, 1.0, 0.02732, 0.02732, 0.02732, 1.0, 0.0, 0.0, 0.0, 1.0, 0.0, 0.0, 0.0, 1.0, 0.0, 0.0, 0.0, 1.0, 0.0, 0.0, 0.0, 1.0, 0.0, 0.0, 0.0, 1.0, 0.0, 0.0, 0.0, 1.0, 0.0, 0.0, 0.0, 1.0, 0.0, 0.0, 0.0, 1.0, 0.0, 0.0, 0.0, 1.0, 0.0, 0.0, 0.0, 1.0, 0.0, 0.0, 0.0, 1.0, 1.0, 1.0, 1.0, 1.0, 0.0, 0.0, 0.0, 1.0, 0.0, 0.0, 0.0, 1.0, 1.0, 1.0, 1.0, 1.0, 0.02732, 0.02732, 0.02732, 1.0, 0.0, 0.0, 0.0, 1.0, 0.0, 0.0, 0.0, 1.0, 0.0, 0.0, 0.0, 1.0, 0.0, 0.0, 0.0, 1.0, 0.0, 0.0, 0.0, 1.0, 0.0, 0.0, 0.0, 1.0, 0.0, 0.0, 0.0, 1.0, 0.0, 0.0, 0.0, 1.0, 0.0, 0.0, 0.0, 1.0, 0.0, 0.0, 0.0, 1.0, 0.0, 0.0, 0.0, 1.0, 1.0, 1.0, 1.0, 1.0, 0.0, 0.0, 0.0, 1.0, 0.0, 0.0, 0.0, 1.0, 1.0, 1.0, 1.0, 1.0, 0.02732, 0.02732, 0.02732, 1.0, 0.0, 0.0, 0.0, 1.0, 0.0, 0.0, 0.0, 1.0, 0.0, 0.0, 0.0, 1.0, 0.0, 0.0, 0.0, 1.0, 0.0, 0.0, 0.0, 1.0, 0.0, 0.0, 0.0, 1.0, 0.0, 0.0, 0.0, 1.0, 0.0, 0.0, 0.0, 1.0, 0.0, 0.0, 0.0, 1.0, 0.0, 0.0, 0.0, 1.0, 0.0, 0.0, 0.0, 1.0, 1.0, 1.0, 1.0, 1.0, 0.0, 0.0, 0.0, 1.0, 0.0, 0.0, 0.0, 1.0, 1.0, 1.0, 1.0, 1.0, 0.02732, 0.02732, 0.02732, 1.0, 0.0, 0.0, 0.0, 1.0, 0.0, 0.0, 0.0, 1.0, 0.0, 0.0, 0.0, 1.0, 0.0, 0.0, 0.0, 1.0, 0.0, 0.0, 0.0, 1.0, 0.0, 0.0, 0.0, 1.0, 0.0, 0.0, 0.0, 1.0, 0.0, 0.0, 0.0, 1.0, 0.0, 0.0, 0.0, 1.0, 0.0, 0.0, 0.0, 1.0, 0.0, 0.0, 0.0, 1.0, 1.0, 1.0, 1.0, 1.0, 0.0, 0.0, 0.0, 1.0, 0.0, 0.0, 0.0, 1.0, 1.0, 1.0, 1.0, 1.0, 0.02732, 0.02732, 0.02732, 1.0, 0.0, 0.0, 0.0, 1.0, 0.0, 0.0, 0.0, 1.0, 0.0, 0.0, 0.0, 1.0, 0.0, 0.0, 0.0, 1.0, 0.0, 0.0, 0.0, 1.0, 0.0, 0.0, 0.0, 1.0, 0.0, 0.0, 0.0, 1.0, 0.0, 0.0, 0.0, 1.0, 0.0, 0.0, 0.0, 1.0, 0.0, 0.0, 0.0, 1.0, 0.0, 0.0, 0.0, 1.0, 1.0, 1.0, 1.0, 1.0, 0.0, 0.0, 0.0, 1.0, 0.0, 0.0, 0.0, 1.0, 1.0, 1.0, 1.0, 1.0, 0.02732, 0.02732, 0.02732, 1.0, 0.0, 0.0, 0.0, 1.0, 0.0, 0.0, 0.0, 1.0, 0.0, 0.0, 0.0, 1.0, 0.0, 0.0, 0.0, 1.0, 0.0, 0.0, 0.0, 1.0, 0.0, 0.0, 0.0, 1.0, 0.0, 0.0, 0.0, 1.0, 0.0, 0.0, 0.0, 1.0, 0.0, 0.0, 0.0, 1.0, 0.0, 0.0, 0.0, 1.0, 0.0, 0.0, 0.0, 1.0, 1.0, 1.0, 1.0, 1.0, 0.0, 0.0, 0.0, 1.0, 0.0, 0.0, 0.0, 1.0, 1.0, 1.0, 1.0, 1.0, 0.02732, 0.02732, 0.02732, 1.0, 0.0, 0.0, 0.0, 1.0, 0.0, 0.0, 0.0, 1.0, 0.0, 0.0, 0.0, 1.0, 0.0, 0.0, 0.0, 1.0, 0.0, 0.0, 0.0, 1.0, 0.0, 0.0, 0.0, 1.0, 0.0, 0.0, 0.0, 1.0, 0.0, 0.0, 0.0, 1.0, 0.0, 0.0, 0.0, 1.0, 0.0, 0.0, 0.0, 1.0, 0.0, 0.0, 0.0, 1.0, 1.0, 1.0, 1.0, 1.0, 0.0, 0.0, 0.0, 1.0, 0.0, 0.0, 0.0, 1.0, 1.0, 1.0, 1.0, 1.0, 0.02732, 0.02732, 0.02732, 1.0, 0.0, 0.0, 0.0, 1.0, 0.0, 0.0, 0.0, 1.0, 0.0, 0.0, 0.0, 1.0, 0.0, 0.0, 0.0, 1.0, 0.0, 0.0, 0.0, 1.0, 0.0, 0.0, 0.0, 1.0, 0.0, 0.0, 0.0, 1.0, 0.0, 0.0, 0.0, 1.0, 0.0, 0.0, 0.0, 1.0, 0.0, 0.0, 0.0, 1.0, 0.0, 0.0, 0.0, 1.0, 1.0, 1.0, 1.0, 1.0, 0.0, 0.0, 0.0, 1.0, 0.0, 0.0, 0.0, 1.0, 1.0, 1.0, 1.0, 1.0, 0.02732, 0.02732, 0.02732, 1.0, 0.0, 0.0, 0.0, 1.0, 0.0, 0.0, 0.0, 1.0, 0.0, 0.0, 0.0, 1.0, 0.0, 0.0, 0.0, 1.0, 0.0, 0.0, 0.0, 1.0, 0.0, 0.0, 0.0, 1.0, 0.0, 0.0, 0.0, 1.0, 0.0, 0.0, 0.0, 1.0, 0.0, 0.0, 0.0, 1.0, 0.0, 0.0, 0.0, 1.0, 0.0, 0.0, 0.0, 1.0, 1.0, 1.0, 1.0, 1.0, 0.0, 0.0, 0.0, 1.0, 0.0, 0.0, 0.0, 1.0, 1.0, 1.0, 1.0, 1.0, 0.02732, 0.02732, 0.02732, 1.0, 0.0, 0.0, 0.0, 1.0, 0.0, 0.0, 0.0, 1.0, 0.0, 0.0, 0.0, 1.0, 0.0, 0.0, 0.0, 1.0, 0.0, 0.0, 0.0, 1.0, 0.0, 0.0, 0.0, 1.0, 0.0, 0.0, 0.0, 1.0, 0.0, 0.0, 0.0, 1.0, 0.0, 0.0, 0.0, 1.0, 0.0, 0.0, 0.0, 1.0, 0.0, 0.0, 0.0, 1.0, 1.0, 1.0, 1.0, 1.0, 0.0, 0.0, 0.0, 1.0, 0.0, 0.0, 0.0, 1.0, 1.0, 1.0, 1.0, 1.0, 0.02732, 0.02732, 0.02732, 1.0, 0.0, 0.0, 0.0, 1.0, 0.0, 0.0, 0.0, 1.0, 0.0, 0.0, 0.0, 1.0, 0.0, 0.0, 0.0, 1.0, 0.0, 0.0, 0.0, 1.0, 0.0, 0.0, 0.0, 1.0, 0.0, 0.0, 0.0, 1.0, 0.0, 0.0, 0.0, 1.0, 0.0, 0.0, 0.0, 1.0, 0.0, 0.0, 0.0, 1.0, 0.0, 0.0, 0.0, 1.0, 1.0, 1.0, 1.0, 1.0, 0.0, 0.0, 0.0, 1.0, 0.0, 0.0, 0.0, 1.0, 1.0, 1.0, 1.0, 1.0, 0.02732, 0.02732, 0.02732, 1.0, 0.0, 0.0, 0.0, 1.0, 0.0, 0.0, 0.0, 1.0, 0.0, 0.0, 0.0, 1.0, 0.0, 0.0, 0.0, 1.0, 0.0, 0.0, 0.0, 1.0, 0.0, 0.0, 0.0, 1.0, 0.0, 0.0, 0.0, 1.0, 0.0, 0.0, 0.0, 1.0, 0.0, 0.0, 0.0, 1.0, 0.0, 0.0, 0.0, 1.0, 0.0, 0.0, 0.0, 1.0, 1.0, 1.0, 1.0, 1.0, 0.0, 0.0, 0.0, 1.0, 0.0, 0.0, 0.0, 1.0, 1.0, 1.0, 1.0, 1.0, 0.02732, 0.02732, 0.02732, 1.0, 0.0, 0.0, 0.0, 1.0, 0.0, 0.0, 0.0, 1.0, 0.0, 0.0, 0.0, 1.0, 0.0, 0.0, 0.0, 1.0, 0.0, 0.0, 0.0, 1.0, 0.0, 0.0, 0.0, 1.0, 0.0, 0.0, 0.0, 1.0, 0.0, 0.0, 0.0, 1.0, 0.0, 0.0, 0.0, 1.0, 0.0, 0.0, 0.0, 1.0, 0.0, 0.0, 0.0, 1.0, 1.0, 1.0, 1.0, 1.0, 0.0, 0.0, 0.0, 1.0, 0.0, 0.0, 0.0, 1.0, 1.0, 1.0, 1.0, 1.0, 0.02732, 0.02732, 0.02732, 1.0, 0.0, 0.0, 0.0, 1.0, 0.0, 0.0, 0.0, 1.0, 0.0, 0.0, 0.0, 1.0, 0.0, 0.0, 0.0, 1.0, 0.0, 0.0, 0.0, 1.0, 0.0, 0.0, 0.0, 1.0, 0.0, 0.0, 0.0, 1.0, 0.0, 0.0, 0.0, 1.0, 0.0, 0.0, 0.0, 1.0, 0.0, 0.0, 0.0, 1.0, 0.0, 0.0, 0.0, 1.0, 1.0, 1.0, 1.0, 1.0, 0.0, 0.0, 0.0, 1.0, 0.0, 0.0, 0.0, 1.0, 1.0, 1.0, 1.0, 1.0, 0.02732, 0.02732, 0.02732, 1.0, 0.0, 0.0, 0.0, 1.0, 0.0, 0.0, 0.0, 1.0, 0.0, 0.0, 0.0, 1.0, 0.0, 0.0, 0.0, 1.0, 0.0, 0.0, 0.0, 1.0, 0.0, 0.0, 0.0, 1.0, 0.0, 0.0, 0.0, 1.0, 0.0, 0.0, 0.0, 1.0, 0.0, 0.0, 0.0, 1.0, 0.0, 0.0, 0.0, 1.0, 0.0, 0.0, 0.0, 1.0, 1.0, 1.0, 1.0, 1.0, 0.0, 0.0, 0.0, 1.0, 0.0, 0.0, 0.0, 1.0, 1.0, 1.0, 1.0, 1.0, 0.02732, 0.02732, 0.02732, 1.0, 0.0, 0.0, 0.0, 1.0, 0.0, 0.0, 0.0, 1.0, 0.0, 0.0, 0.0, 1.0, 0.0, 0.0, 0.0, 1.0, 0.0, 0.0, 0.0, 1.0, 0.0, 0.0, 0.0, 1.0, 0.0, 0.0, 0.0, 1.0, 0.0, 0.0, 0.0, 1.0, 0.0, 0.0, 0.0, 1.0, 0.0, 0.0, 0.0, 1.0, 0.0, 0.0, 0.0, 1.0, 1.0, 1.0, 1.0, 1.0, 0.0, 0.0, 0.0, 1.0, 0.0, 0.0, 0.0, 1.0, 1.0, 1.0, 1.0, 1.0, 0.02732, 0.02732, 0.02732, 1.0, 0.0, 0.0, 0.0, 1.0, 0.0, 0.0, 0.0, 1.0, 0.0, 0.0, 0.0, 1.0, 0.0, 0.0, 0.0, 1.0, 0.0, 0.0, 0.0, 1.0, 0.0, 0.0, 0.0, 1.0, 0.0, 0.0, 0.0, 1.0, 0.0, 0.0, 0.0, 1.0, 0.0, 0.0, 0.0, 1.0, 0.0, 0.0, 0.0, 1.0, 0.0, 0.0, 0.0, 1.0, 1.0, 1.0, 1.0, 1.0, 0.0, 0.0, 0.0, 1.0, 0.0, 0.0, 0.0, 1.0, 1.0, 1.0, 1.0, 1.0, 0.02732, 0.02732, 0.02732, 1.0, 0.0, 0.0, 0.0, 1.0, 0.0, 0.0, 0.0, 1.0, 0.0, 0.0, 0.0, 1.0, 0.0, 0.0, 0.0, 1.0, 0.0, 0.0, 0.0, 1.0, 0.0, 0.0, 0.0, 1.0, 0.0, 0.0, 0.0, 1.0, 0.0, 0.0, 0.0, 1.0, 0.0, 0.0, 0.0, 1.0, 0.0, 0.0, 0.0, 1.0, 0.0, 0.0, 0.0, 1.0, 1.0, 1.0, 1.0, 1.0, 0.0, 0.0, 0.0, 1.0, 0.0, 0.0, 0.0, 1.0, 1.0, 1.0, 1.0, 1.0, 0.02732, 0.02732, 0.02732, 1.0, 0.0, 0.0, 0.0, 1.0, 0.0, 0.0, 0.0, 1.0, 0.0, 0.0, 0.0, 1.0, 0.0, 0.0, 0.0, 1.0, 0.0, 0.0, 0.0, 1.0, 0.0, 0.0, 0.0, 1.0, 0.0, 0.0, 0.0, 1.0, 0.0, 0.0, 0.0, 1.0, 0.0, 0.0, 0.0, 1.0, 0.0, 0.0, 0.0, 1.0, 0.0, 0.0, 0.0, 1.0, 1.0, 1.0, 1.0, 1.0, 0.0, 0.0, 0.0, 1.0, 0.0, 0.0, 0.0, 1.0, 1.0, 1.0, 1.0, 1.0, 0.02732, 0.02732, 0.02732, 1.0, 0.0, 0.0, 0.0, 1.0, 0.0, 0.0, 0.0, 1.0, 0.0, 0.0, 0.0, 1.0, 0.0, 0.0, 0.0, 1.0, 0.0, 0.0, 0.0, 1.0, 0.0, 0.0, 0.0, 1.0, 0.0, 0.0, 0.0, 1.0, 0.0, 0.0, 0.0, 1.0, 0.0, 0.0, 0.0, 1.0, 0.0, 0.0, 0.0, 1.0, 0.0, 0.0, 0.0, 1.0, 1.0, 1.0, 1.0, 1.0, 0.0, 0.0, 0.0, 1.0, 0.0, 0.0, 0.0, 1.0, 1.0, 1.0, 1.0, 1.0, 0.02732, 0.02732, 0.02732, 1.0, 0.0, 0.0, 0.0, 1.0, 0.0, 0.0, 0.0, 1.0, 0.0, 0.0, 0.0, 1.0, 0.0, 0.0, 0.0, 1.0, 0.0, 0.0, 0.0, 1.0, 0.0, 0.0, 0.0, 1.0, 0.0, 0.0, 0.0, 1.0, 0.0, 0.0, 0.0, 1.0, 0.0, 0.0, 0.0, 1.0, 0.0, 0.0, 0.0, 1.0, 0.0, 0.0, 0.0, 1.0, 1.0, 1.0, 1.0, 1.0, 0.0, 0.0, 0.0, 1.0, 0.0, 0.0, 0.0, 1.0, 1.0, 1.0, 1.0, 1.0, 0.02732, 0.02732, 0.02732, 1.0, 0.0, 0.0, 0.0, 1.0, 0.0, 0.0, 0.0, 1.0, 0.0, 0.0, 0.0, 1.0, 0.0, 0.0, 0.0, 1.0, 0.0, 0.0, 0.0, 1.0, 0.0, 0.0, 0.0, 1.0, 0.0, 0.0, 0.0, 1.0, 0.0, 0.0, 0.0, 1.0, 0.0, 0.0, 0.0, 1.0, 0.0, 0.0, 0.0, 1.0, 0.0, 0.0, 0.0, 1.0, 1.0, 1.0, 1.0, 1.0, 0.0, 0.0, 0.0, 1.0])
me_plane_003.update()
me_plane_003.normals_split_custom_set([tuple(v) for v in zip(*[iter([-0.0001047, -2.529e-05, 1.0, -5.912e-05, 9.017e-05, 1.0, -4.876e-05, -5.367e-05, 1.0, -9.829e-05, 1.538e-05, 1.0, 5.178e-05, 6.996e-05, 1.0, -5.731e-05, 4.643e-05, 1.0, -5.461e-06, 8.656e-05, 1.0, -2.05e-05, 9.913e-06, 1.0, -3.52e-05, -1.594e-05, 1.0, -2.024e-05, 4.593e-05, 1.0, -1.865e-05, -6.247e-05, 1.0, -6.729e-05, 5.364e-07, 1.0, -2.176e-05, -3.724e-05, 1.0, -7.081e-05, 1.383e-05, 1.0, -2.724e-05, -6.646e-05, 1.0, -4.769e-05, -3.333e-05, 1.0, 3.44e-05, 3.317e-05, 1.0, 3.226e-05, 3.119e-05, 1.0, 1.471e-08, 4.039e-08, 1.0, -3.462e-05, -3.324e-05, 1.0, -5.782e-05, -2.89e-05, 1.0, -1.992e-05, 2.253e-05, 1.0, -1.392e-05, 1.928e-05, 1.0, 2.926e-05, -6.372e-05, 1.0, 1.141e-05, 5.024e-05, 1.0, 4.577e-05, 2.408e-05, 1.0, 5.507e-05, 5.323e-05, 1.0, 4.588e-05, 8.357e-05, 1.0, -3.443e-05, 3.306e-05, 1.0, 3.237e-05, -3.129e-05, 1.0, 1.508e-09, -2.625e-08, 1.0, 3.455e-05, -3.332e-05, 1.0, 9.805e-06, 9.459e-05, 1.0, 2.63e-05, 7.991e-05, 1.0, 9.03e-06, 4.871e-05, 1.0, -1.035e-05, 4.852e-05, 1.0, -3.773e-05, -3.576e-07, 1.0, 1.7e-05, -9.555e-05, 1.0, -5.925e-05, -3.585e-05, 1.0, -2.639e-05, 2.743e-05, 1.0, 3.833e-05, 7.309e-05, 1.0, 5.141e-06, -2.396e-05, 1.0, -2.593e-06, 4.858e-05, 1.0, 4.432e-05, 5.162e-05, 1.0, 1.987e-05, 1.008e-05, 1.0, -1.581e-05, -2.483e-05, 1.0, -1.094e-05, 5.323e-06, 1.0, 9.084e-05, -6.208e-05, 1.0, 2.161e-05, 1.386e-05, 1.0, 1.31e-05, 4.908e-05, 1.0, 5.806e-05, -8.903e-06, 1.0, 4.864e-05, -7.932e-05, 1.0, -7.445e-05, -6.828e-05, 1.0, -3.165e-05, 4.765e-05, 1.0, -7.428e-05, -2.787e-06, 1.0, -2.331e-05, -4.382e-05, 1.0, -4.79e-05, 3.991e-05, 1.0, -3.561e-05, 3.296e-05, 1.0, -1.606e-05, -6.887e-05, 1.0, -5.193e-05, -7.075e-05, 1.0, -0.0001032, -4.681e-05, 1.0, 4.089e-05, -8.306e-05, 1.0, -1.881e-05, -9.84e-06, 1.0, -5.777e-06, -7.12e-05, 1.0, 2.733e-05, -2.38e-05, 1.0, -1.408e-05, -6.869e-06, 1.0, 6.476e-05, -3.527e-05, 1.0, -3.122e-05, -4.157e-05, 1.0, 6.332e-05, -4.405e-05, 1.0, -4.134e-05, 1.1e-05, 1.0, 3.956e-06, -1.788e-06, 1.0, 7.991e-06, 1.3e-06, 1.0, -2.563e-06, 3.21e-05, 1.0, 3.034e-05, 1.407e-05, 1.0, -5.756e-05, -3.98e-05, 1.0, -0.0001278, 7.48e-06, 1.0, -4.115e-05, 2.719e-05, 1.0, 5.344e-05, 3.242e-05, 1.0, 0.005594, -0.005444, 1.0, -2.036e-05, -7.346e-06, 1.0, -4.175e-05, -1.615e-05, 1.0, -7.415e-05, 7.673e-05, 1.0, -1.639e-06, 4.523e-05, 1.0, 1.609e-05, 4.807e-05, 1.0, -0.0001078, -4.35e-05, 1.0, -1.432e-05, -3.117e-05, 1.0, -3.067e-05, -3.086e-05, 1.0, -5.521e-05, -2.225e-05, 1.0, 2.984e-05, 6.5e-05, 1.0, 1.776e-05, -7.09e-05, 1.0, 8.631e-05, -5.795e-05, 1.0, 8.006e-05, -5.785e-05, 1.0, -0.000103, 5.211e-05, 1.0, -4.539e-05, 1.875e-05, 1.0, -3.802e-05, 0.000101, 1.0, -7.7e-05, 4.356e-05, 1.0, 0.0001097, 2.814e-06, 1.0, 8.067e-05, 7.741e-05, 1.0, 0.003178, 0.003439, 1.0, 8.024e-06, -6.08e-05, 1.0, -4.669e-05, 1.486e-05, 1.0, -4.709e-06, 2.682e-07, 1.0, -4.554e-05, -6.056e-05, 1.0, -2.259e-05, 8.628e-06, 1.0, 9.239e-07, 1.605e-05, 1.0, -9.477e-06, -3.219e-05, 1.0, 3.497e-05, -6.75e-06, 1.0, 1.034e-05, -2.53e-05, 1.0, 1.236e-05, -3.228e-05, 1.0, 0.0001019, -5.96e-08, 1.0, 0.0001185, -1.191e-05, 1.0, 3.712e-05, -1.901e-05, 1.0, 3.085e-05, 7.849e-05, 1.0, 5.363e-05, 4.165e-05, 1.0, -7.95e-06, -5.834e-06, 1.0, 2.976e-05, -4.425e-05, 1.0, -9.09e-06, -8.27e-06, 1.0, 3.049e-05, 4.59e-06, 1.0, 6.244e-05, 2.55e-05, 1.0, -0.004035, -0.004546, 1.0, 2.201e-05, -0.000116, 1.0, 5.335e-06, 1.168e-05, 1.0, 4.782e-05, -8.449e-06, 1.0, -2.319e-05, -0.0001037, 1.0, 8.443e-06, 9.071e-05, 1.0, 0.0001228, 1.423e-05, 1.0, -0.003888, 0.004093, 1.0, 3.174e-05, 4.942e-05, 1.0, 2.069e-05, 3.928e-05, 1.0, 0.0001063, -8.255e-06, 1.0, 3.119e-05, -3.274e-05, 1.0, 1.96e-05, -4.689e-05, 1.0, 5.16e-05, 0.0001041, 1.0, -9.894e-06, 3.237e-05, 1.0, 2.399e-06, 4.348e-05, 1.0, 2.659e-05, 5.304e-05, 1.0, 2.071e-05, -6.86e-05, 1.0, -6.083e-05, 4.153e-05, 1.0, -0.0001032, -1.387e-05, 1.0, -9.838e-05, -9.924e-06, 1.0, 0.0001117, 2.933e-05, 1.0, 4.622e-05, 1.629e-05, 1.0, 9.512e-05, -5.066e-05, 1.0, 8.642e-05, 1.862e-05, 1.0, -2.639e-05, 3.59e-05, 1.0, 5.503e-05, 9.122e-05, 1.0, 4.311e-05, 1.291e-05, 1.0, 5.043e-05, -3.599e-06, 1.0, -6.945e-05, 9.316e-05, 1.0, -3.381e-05, 5.655e-06, 1.0, -3.767e-05, 2.179e-05, 1.0, -3.552e-05, 4.753e-05, 1.0, 7.072e-05, -1.22e-05, 1.0, -6.396e-05, -3.518e-05, 1.0, -3.447e-05, -9.781e-05, 1.0, -3.535e-05, -9.21e-05, 1.0, 2.456e-05, 0.000113, 1.0, 6.288e-06, 4.847e-05, 1.0, 8.806e-05, 6.194e-05, 1.0, 2.259e-05, 8.55e-05, 1.0, 5.866e-05, -5.063e-05, 1.0, 7.825e-05, -9.552e-06, 1.0, 2.258e-06, 8.211e-06, 1.0, -2.063e-05, -2.757e-06, 1.0, 1.071e-05, 8.166e-05, 1.0, 3.339e-05, 5.696e-05, 1.0, 0.0002429, 0.0005151, 1.0, -4.625e-05, -3.703e-05, 1.0, -5.701e-05, 7.626e-05, 1.0, -4.8e-05, -2.207e-05, 1.0, -1.008e-05, 4.43e-05, 1.0, 8.374e-06, 5.603e-05, 1.0, -3.877e-05, 4.172e-07, 1.0, 7.245e-05, 5.811e-07, 1.0, -2.813e-05, 1.646e-05, 1.0, -2.138e-05, -3.143e-05, 1.0, 3.687e-05, -0.0001088, 1.0, 1.773e-05, 4.351e-05, 1.0, -1.957e-05, -1.293e-05, 1.0, -5.292e-06, -0.000109, 1.0, -1.81e-05, 0.0001049, 1.0, -5.604e-05, -2.438e-05, 1.0, 4.156e-05, 7.421e-06, 1.0, 5.39e-06, 4.953e-06, 1.0, 1.754e-05, -2.024e-05, 1.0, 2.977e-05, 2.34e-05, 1.0, 5.008e-05, 2.953e-05, 1.0, 0.0001137, 3.487e-05, 1.0, 2.418e-05, -4.653e-05, 1.0, -3.174e-06, -6.759e-05, 1.0, -5.06e-05, -3.972e-05, 1.0, -2.202e-05, -3.608e-05, 1.0, 1.299e-05, -3.562e-06, 1.0, -2.734e-05, -0.0001082, 1.0, 1.863e-05, -2.742e-05, 1.0, 2.186e-05, 9.058e-05, 1.0, -8.605e-07, 5.101e-05, 1.0, -6.377e-05, 6.467e-05, 1.0, -2.401e-05, 9.729e-05, 1.0, -1.507e-05, 2e-05, 1.0, 6.899e-05, 3.185e-05, 1.0, -1.929e-05, 3.174e-05, 1.0, -5.208e-05, 5.762e-05, 1.0, 1.187e-05, 6.126e-05, 1.0, -2.666e-05, -3.811e-05, 1.0, -4.858e-05, -6.099e-05, 1.0, -0.0001231, -1.295e-05, 1.0, -3.844e-05, -2.714e-05, 1.0, -3.777e-05, 5.122e-06, 1.0, 7.06e-05, -2.599e-05, 1.0, 3.179e-05, -9.543e-05, 1.0, 9.53e-05, 2.242e-05, 1.0, 0.0001101, 6.883e-05, 1.0, 0.00015, 6.109e-06, 1.0, 0.0001024, -2.132e-05, 1.0, 1.846e-05, -5.033e-06, 1.0, 1.484e-05, 1.322e-05, 1.0, 2.76e-05, 4.37e-05, 1.0, -5.564e-05, -2.101e-05, 1.0, -1.874e-05, 6.207e-05, 1.0, 9.108e-06, -9.199e-05, 1.0, 4.816e-05, -3.853e-05, 1.0, -2.146e-06, -5.547e-05, 1.0, -2.897e-05, -1.168e-05, 1.0, 2.587e-05, 1.785e-05, 1.0, -6.54e-05, 1.404e-05, 1.0, 5.634e-05, -1.94e-05, 1.0, 2.086e-07, -3.038e-05, 1.0, -1.741e-05, 2.415e-05, 1.0, -2.384e-07, -5.692e-06, 1.0, 5.109e-05, -2.404e-05, 1.0, -4.925e-05, -7.851e-05, 1.0, -2.895e-05, 0.0001161, 1.0, 3.679e-05, 7.537e-05, 1.0, -2.569e-05, 2.865e-05, 1.0, 7.668e-05, -3.745e-05, 1.0, -1.625e-05, -8.215e-05, 1.0, 1.892e-06, -7.761e-05, 1.0, -1.676e-06, 6.725e-05, 1.0, -5.535e-05, 8.757e-05, 1.0, -4.531e-05, -7.03e-05, 1.0, 9.747e-05, -1.237e-05, 1.0, 5.861e-05, -3.606e-05, 1.0, 7.617e-05, 7.349e-06, 1.0, 8.408e-06, 2.263e-05, 1.0, 0.0001028, -4.523e-05, 1.0, 2.719e-05, -2.162e-05, 1.0, -2.696e-05, 1.18e-05, 1.0, -7.214e-05, 7.451e-05, 1.0, -2.978e-05, 4.598e-05, 1.0, -6.666e-05, 4.42e-05, 1.0, -4.511e-05, -3.146e-05, 1.0, -2.509e-05, -3.464e-05, 1.0, 4.268e-05, -6.768e-05, 1.0, -6.746e-05, 6.817e-07, 1.0, -9.685e-05, -2.484e-05, 1.0, 7.702e-05, 3.542e-05, 1.0, 1.149e-05, 1.678e-05, 1.0, -5.688e-06, 3.504e-05, 1.0, -1.743e-05, -1.853e-05, 1.0, 2.766e-05, 5.424e-06, 1.0, 1.815e-05, 6.548e-05, 1.0, 1.248e-05, 3.178e-05, 1.0, -0.001267, -0.002734, 1.0, 3.43e-05, -8.041e-05, 1.0, -9.879e-06, 2.384e-05, 1.0, 5.661e-05, -7.258e-05, 1.0, -3.183e-05, 7.391e-06, 1.0, 8.218e-06, -1.463e-05, 1.0, 3.609e-05, 2.439e-05, 1.0, 4.935e-05, 9.34e-05, 1.0, 3.033e-05, -6.718e-05, 1.0, -2.598e-05, 6.73e-05, 1.0, -6.407e-07, 6.299e-05, 1.0, -8.515e-05, -3.134e-05, 1.0, -5.247e-05, 0.0001067, 1.0, 2.706e-05, -1.973e-05, 1.0, -5.184e-05, 5.835e-05, 1.0, -4.534e-06, 2.822e-05, 1.0, 1.555e-05, -4.046e-06, 1.0, 8.255e-06, 6.154e-05, 1.0, -1.109e-05, -6.917e-05, 1.0, -2.083e-05, 8.038e-05, 1.0, 3.561e-05, 8.467e-05, 1.0, -3.253e-05, -2.38e-06, 1.0, -2.006e-05, -1.998e-05, 1.0, -3.779e-05, -1.944e-05, 1.0, -3.578e-05, -3.109e-06, 1.0, -0.0001052, -2.501e-05, 1.0, -5.917e-05, 9.02e-05, 1.0, -4.886e-05, -5.363e-05, 1.0, -9.833e-05, 1.544e-05, 1.0, 5.18e-05, 7.051e-05, 1.0, -5.716e-05, 4.703e-05, 1.0, -5.126e-06, 8.622e-05, 1.0, -2.028e-05, 1.003e-05, 1.0, -3.504e-05, -1.596e-05, 1.0, -2.016e-05, 4.604e-05, 1.0, -1.865e-05, -6.246e-05, 1.0, -6.723e-05, 5.96e-07, 1.0, -2.176e-05, -3.728e-05, 1.0, -7.081e-05, 1.377e-05, 1.0, -2.731e-05, -6.644e-05, 1.0, -4.772e-05, -3.335e-05, 1.0, 3.436e-05, 3.321e-05, 1.0, 3.226e-05, 3.119e-05, 1.0, 1.471e-08, 4.039e-08, 1.0, -3.454e-05, -3.333e-05, 1.0, -5.784e-05, -2.891e-05, 1.0, -1.996e-05, 2.255e-05, 1.0, -1.398e-05, 1.927e-05, 1.0, 2.918e-05, -6.375e-05, 1.0, 1.139e-05, 5.024e-05, 1.0, 4.573e-05, 2.409e-05, 1.0, 5.507e-05, 5.322e-05, 1.0, 4.588e-05, 8.357e-05, 1.0, -3.431e-05, 3.319e-05, 1.0, 3.237e-05, -3.129e-05, 1.0, 1.508e-09, -2.625e-08, 1.0, 3.451e-05, -3.336e-05, 1.0, 9.879e-06, 9.453e-05, 1.0, 2.635e-05, 7.999e-05, 1.0, 9e-06, 4.873e-05, 1.0, -1.062e-05, 4.893e-05, 1.0, -3.78e-05, -3.278e-07, 1.0, 1.667e-05, -9.52e-05, 1.0, -5.92e-05, -3.57e-05, 1.0, -2.643e-05, 2.746e-05, 1.0, 3.825e-05, 7.335e-05, 1.0, 5.275e-06, -2.369e-05, 1.0, -2.623e-06, 4.888e-05, 1.0, 4.429e-05, 5.189e-05, 1.0, 1.991e-05, 1.011e-05, 1.0, -1.578e-05, -2.484e-05, 1.0, -1.129e-05, 5.066e-06, 1.0, 9.085e-05, -6.203e-05, 1.0, 2.16e-05, 1.385e-05, 1.0, 1.311e-05, 4.911e-05, 1.0, 5.842e-05, -9.201e-06, 1.0, 4.863e-05, -7.93e-05, 1.0, -7.43e-05, -6.825e-05, 1.0, -3.162e-05, 4.762e-05, 1.0, -7.43e-05, -2.861e-06, 1.0, -2.351e-05, -4.418e-05, 1.0, -4.801e-05, 3.981e-05, 1.0, -3.579e-05, 3.305e-05, 1.0, -1.637e-05, -6.863e-05, 1.0, -5.206e-05, -7.09e-05, 1.0, -0.0001032, -4.683e-05, 1.0, 4.089e-05, -8.31e-05, 1.0, -1.882e-05, -9.837e-06, 1.0, -5.788e-06, -7.121e-05, 1.0, 2.783e-05, -2.328e-05, 1.0, -1.408e-05, -6.84e-06, 1.0, 6.473e-05, -3.526e-05, 1.0, -3.092e-05, -4.125e-05, 1.0, 6.361e-05, -4.382e-05, 1.0, -4.089e-05, 1.132e-05, 1.0, 4.273e-06, -1.49e-06, 1.0, 8.281e-06, 1.594e-06, 1.0, -2.801e-06, 3.199e-05, 1.0, 2.979e-05, 1.359e-05, 1.0, -5.768e-05, -4.002e-05, 1.0, -0.0001279, 7.302e-06, 1.0, -4.07e-05, 2.74e-05, 1.0, 5.314e-05, 3.268e-05, 1.0, 0.005594, -0.005444, 1.0, -2.008e-05, -7.659e-06, 1.0, -4.17e-05, -1.622e-05, 1.0, -7.412e-05, 7.667e-05, 1.0, -1.628e-06, 4.515e-05, 1.0, 1.61e-05, 4.8e-05, 1.0, -0.0001079, -4.359e-05, 1.0, -1.431e-05, -3.12e-05, 1.0, -3.073e-05, -3.093e-05, 1.0, -5.519e-05, -2.226e-05, 1.0, 2.97e-05, 6.506e-05, 1.0, 1.762e-05, -7.075e-05, 1.0, 8.616e-05, -5.842e-05, 1.0, 7.997e-05, -5.771e-05, 1.0, -0.000103, 5.262e-05, 1.0, -4.529e-05, 1.86e-05, 1.0, -3.794e-05, 0.000101, 1.0, -7.694e-05, 4.377e-05, 1.0, 0.0001094, 3.158e-06, 1.0, 8.073e-05, 7.75e-05, 1.0, 0.003178, 0.003438, 1.0, 8.024e-06, -6.08e-05, 1.0, -4.591e-05, 1.463e-05, 1.0, -4.798e-06, 5.96e-07, 1.0, -4.528e-05, -6.064e-05, 1.0, -2.229e-05, 8.583e-06, 1.0, 1.408e-06, 1.642e-05, 1.0, -9.388e-06, -3.216e-05, 1.0, 3.517e-05, -6.594e-06, 1.0, 1.003e-05, -2.545e-05, 1.0, 1.232e-05, -3.228e-05, 1.0, 0.0001019, -1.043e-07, 1.0, 0.0001185, -1.194e-05, 1.0, 3.71e-05, -1.904e-05, 1.0, 3.085e-05, 7.85e-05, 1.0, 5.363e-05, 4.166e-05, 1.0, -7.95e-06, -5.826e-06, 1.0, 2.976e-05, -4.425e-05, 1.0, -9.03e-06, -8.374e-06, 1.0, 3.058e-05, 4.53e-06, 1.0, 6.247e-05, 2.545e-05, 1.0, -0.004035, -0.004546, 1.0, 2.255e-05, -0.0001157, 1.0, 5.603e-06, 1.165e-05, 1.0, 4.78e-05, -8.36e-06, 1.0, -2.322e-05, -0.0001036, 1.0, 8.391e-06, 9.073e-05, 1.0, 0.0001227, 1.423e-05, 1.0, -0.003888, 0.004093, 1.0, 3.172e-05, 4.941e-05, 1.0, 2.088e-05, 3.945e-05, 1.0, 0.0001063, -8.27e-06, 1.0, 3.126e-05, -3.27e-05, 1.0, 1.996e-05, -4.65e-05, 1.0, 5.147e-05, 0.0001042, 1.0, -9.82e-06, 3.311e-05, 1.0, 2.25e-06, 4.36e-05, 1.0, 2.654e-05, 5.303e-05, 1.0, 2.068e-05, -6.849e-05, 1.0, -6.065e-05, 4.148e-05, 1.0, -0.0001031, -1.393e-05, 1.0, -9.824e-05, -1.001e-05, 1.0, 0.0001121, 2.897e-05, 1.0, 4.616e-05, 1.626e-05, 1.0, 9.509e-05, -5.068e-05, 1.0, 8.663e-05, 1.836e-05, 1.0, -2.638e-05, 3.588e-05, 1.0, 5.504e-05, 9.122e-05, 1.0, 4.311e-05, 1.291e-05, 1.0, 5.043e-05, -3.602e-06, 1.0, -6.962e-05, 9.307e-05, 1.0, -3.397e-05, 5.536e-06, 1.0, -3.761e-05, 2.17e-05, 1.0, -3.56e-05, 4.751e-05, 1.0, 7.078e-05, -1.222e-05, 1.0, -6.402e-05, -3.518e-05, 1.0, -3.444e-05, -9.781e-05, 1.0, -3.541e-05, -9.213e-05, 1.0, 2.408e-05, 0.0001128, 1.0, 6.318e-06, 4.843e-05, 1.0, 8.81e-05, 6.192e-05, 1.0, 2.231e-05, 8.536e-05, 1.0, 5.869e-05, -5.064e-05, 1.0, 7.828e-05, -9.567e-06, 1.0, 2.287e-06, 8.207e-06, 1.0, -2.059e-05, -2.772e-06, 1.0, 1.068e-05, 8.167e-05, 1.0, 3.323e-05, 5.702e-05, 1.0, 0.0002429, 0.0005151, 1.0, -4.633e-05, -3.703e-05, 1.0, -5.701e-05, 7.626e-05, 1.0, -4.804e-05, -2.205e-05, 1.0, -1.009e-05, 4.429e-05, 1.0, 8.352e-06, 5.604e-05, 1.0, -3.868e-05, 5.066e-07, 1.0, 7.245e-05, 6.258e-07, 1.0, -2.811e-05, 1.647e-05, 1.0, -2.136e-05, -3.141e-05, 1.0, 3.728e-05, -0.0001083, 1.0, 1.772e-05, 4.35e-05, 1.0, -1.962e-05, -1.296e-05, 1.0, -5.218e-06, -0.0001087, 1.0, -1.806e-05, 0.000105, 1.0, -5.604e-05, -2.372e-05, 1.0, 4.163e-05, 7.434e-06, 1.0, 5.469e-06, 4.994e-06, 1.0, 1.756e-05, -2.022e-05, 1.0, 2.98e-05, 2.339e-05, 1.0, 5.002e-05, 2.943e-05, 1.0, 0.0001138, 3.484e-05, 1.0, 2.411e-05, -4.664e-05, 1.0, -3.338e-06, -6.746e-05, 1.0, -5.062e-05, -3.972e-05, 1.0, -2.2e-05, -3.611e-05, 1.0, 1.308e-05, -3.778e-06, 1.0, -2.731e-05, -0.0001082, 1.0, 1.877e-05, -2.738e-05, 1.0, 2.22e-05, 9.026e-05, 1.0, -8.717e-07, 5.101e-05, 1.0, -6.337e-05, 6.44e-05, 1.0, -2.446e-05, 9.753e-05, 1.0, -1.508e-05, 1.997e-05, 1.0, 6.893e-05, 3.193e-05, 1.0, -1.946e-05, 3.172e-05, 1.0, -5.219e-05, 5.76e-05, 1.0, 1.19e-05, 6.143e-05, 1.0, -2.688e-05, -3.798e-05, 1.0, -4.801e-05, -6.111e-05, 1.0, -0.0001231, -1.292e-05, 1.0, -3.866e-05, -2.703e-05, 1.0, -3.778e-05, 5.124e-06, 1.0, 7.06e-05, -2.599e-05, 1.0, 3.215e-05, -9.572e-05, 1.0, 9.53e-05, 2.243e-05, 1.0, 0.00011, 6.86e-05, 1.0, 0.0001497, 5.694e-06, 1.0, 0.0001024, -2.135e-05, 1.0, 1.847e-05, -5.104e-06, 1.0, 1.484e-05, 1.332e-05, 1.0, 2.764e-05, 4.372e-05, 1.0, -5.558e-05, -2.098e-05, 1.0, -1.909e-05, 6.181e-05, 1.0, 9.138e-06, -9.199e-05, 1.0, 4.81e-05, -3.862e-05, 1.0, -2.138e-06, -5.545e-05, 1.0, -2.895e-05, -1.167e-05, 1.0, 2.591e-05, 1.781e-05, 1.0, -6.518e-05, 1.442e-05, 1.0, 5.634e-05, -1.942e-05, 1.0, 2.235e-07, -3.043e-05, 1.0, -1.742e-05, 2.411e-05, 1.0, -2.384e-07, -5.759e-06, 1.0, 5.111e-05, -2.411e-05, 1.0, -4.922e-05, -7.862e-05, 1.0, -2.897e-05, 0.0001161, 1.0, 3.676e-05, 7.537e-05, 1.0, -2.569e-05, 2.864e-05, 1.0, 7.671e-05, -3.746e-05, 1.0, -1.623e-05, -8.214e-05, 1.0, 1.952e-06, -7.761e-05, 1.0, -1.661e-06, 6.726e-05, 1.0, -5.534e-05, 8.756e-05, 1.0, -4.531e-05, -7.03e-05, 1.0, 9.745e-05, -1.235e-05, 1.0, 5.862e-05, -3.608e-05, 1.0, 7.627e-05, 7.289e-06, 1.0, 8.276e-06, 2.244e-05, 1.0, 0.0001028, -4.524e-05, 1.0, 2.719e-05, -2.164e-05, 1.0, -2.685e-05, 1.194e-05, 1.0, -7.218e-05, 7.457e-05, 1.0, -2.997e-05, 4.614e-05, 1.0, -6.667e-05, 4.421e-05, 1.0, -4.509e-05, -3.147e-05, 1.0, -2.51e-05, -3.466e-05, 1.0, 4.277e-05, -6.764e-05, 1.0, -6.747e-05, 6.817e-07, 1.0, -9.686e-05, -2.484e-05, 1.0, 7.703e-05, 3.542e-05, 1.0, 1.116e-05, 1.711e-05, 1.0, -5.674e-06, 3.505e-05, 1.0, -1.741e-05, -1.852e-05, 1.0, 2.787e-05, 5.364e-06, 1.0, 1.825e-05, 6.542e-05, 1.0, 1.259e-05, 3.177e-05, 1.0, -0.001267, -0.002734, 1.0, 3.433e-05, -8.038e-05, 1.0, -9.879e-06, 2.39e-05, 1.0, 5.7e-05, -7.225e-05, 1.0, -3.213e-05, 7.108e-06, 1.0, 8.233e-06, -1.463e-05, 1.0, 3.585e-05, 2.454e-05, 1.0, 4.937e-05, 9.339e-05, 1.0, 3.033e-05, -6.718e-05, 1.0, -2.601e-05, 6.727e-05, 1.0, -5.811e-07, 6.308e-05, 1.0, -8.516e-05, -3.135e-05, 1.0, -5.247e-05, 0.0001067, 1.0, 2.714e-05, -1.973e-05, 1.0, -5.187e-05, 5.829e-05, 1.0, -4.586e-06, 2.825e-05, 1.0, 1.548e-05, -4.046e-06, 1.0, 8.315e-06, 6.145e-05, 1.0, -1.106e-05, -6.893e-05, 1.0, -2.078e-05, 8.099e-05, 1.0, 3.575e-05, 8.473e-05, 1.0, -3.256e-05, -2.418e-06, 1.0, -2.009e-05, -2.003e-05, 1.0, -3.785e-05, -1.945e-05, 1.0, -3.582e-05, -3.131e-06, 1.0])] * 3)])

# ---- objects
ob_grass = bpy.data.objects.new('Grass', me_plane_003)

# ---- transforms, parenting, visibility, modifiers, constraints
ob_grass.location = (0.0, 0.0, 0.0)
ob_grass.scale = (0.2037, 0.2037, 0.1828)

# ---- collection membership
col_collection.objects.link(ob_grass)

# ---- scene / render settings (as saved in the file)
scene.frame_start = 1; scene.frame_end = 250; scene.frame_set(1)
scene.render.engine = 'BLENDER_EEVEE_NEXT'
bpy.context.view_layer.update()

# ---- added for rendering (the .blend has no active camera and no usable light): camera, sun
cam_auto = bpy.data.cameras.new('AutoCamera')
cam_auto.lens = 50.0
cam_auto.sensor_width = 36.0
cam_auto.clip_end = 1000.0
ob_auto_camera = bpy.data.objects.new('AutoCamera', cam_auto)
scene.collection.objects.link(ob_auto_camera)
ob_auto_camera.location = (0.472951, -0.556837, 0.570634)
ob_auto_camera.rotation_euler = (1.09748, -7.21219e-08, 0.694738)
scene.camera = ob_auto_camera
light_auto_sun = bpy.data.lights.new('AutoSun', 'SUN')
light_auto_sun.energy = 3.0
light_auto_sun.angle = 0.0523599
ob_auto_sun = bpy.data.objects.new('AutoSun', light_auto_sun)
scene.collection.objects.link(ob_auto_sun)
ob_auto_sun.rotation_euler = (0.872665, 0.174533, 0.523599)
bpy.context.view_layer.update()
